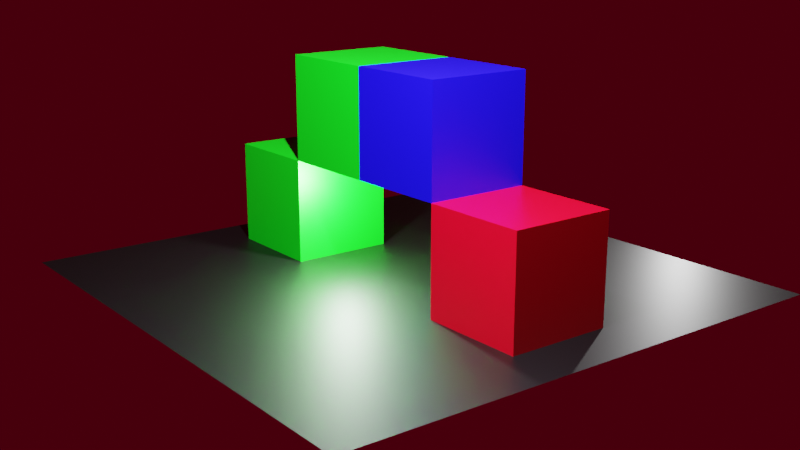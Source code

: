 # Source: basic_lighting.blend  (saved by Blender 2.91.10; exported with 4.5.12 LTS)
import bpy
from mathutils import Matrix  # noqa: F401  (used for matrix-valued properties, if any)

bpy.ops.wm.read_factory_settings(use_empty=True)
scene = bpy.context.scene
scene.name = 'Scene'

# ---- collections
col_collection = bpy.data.collections.new('Collection'); scene.collection.children.link(col_collection)

# ---- materials (node trees are filled in below, after node groups)
mat_material_002 = bpy.data.materials.new('Material.002')
mat_material = bpy.data.materials.new('Material')
mat_material.alpha_threshold = 0.0
mat_material.line_color = (0.0, 0.0, 0.0, 1.0)
mat_material_001 = bpy.data.materials.new('Material.001')
mat_material_003 = bpy.data.materials.new('Material.003')

# ---- material node trees
mat_material_002.use_nodes = True; mat_material_002.node_tree.nodes.clear()
_N = mat_material_002.node_tree.nodes; _L = mat_material_002.node_tree.links
n0 = _N.new('ShaderNodeBsdfPrincipled'); n0.name = 'Principled BSDF'; n0.location = (10, 300)
n0.distribution = 'GGX'
n0.subsurface_method = 'BURLEY'
n0.inputs[0].default_value = (0.0, 0.8, 0.00555, 1.0)
n0.inputs[3].default_value = 1.45
n0.inputs[27].default_value = (0.0, 0.0, 0.0, 1.0)
n0.inputs[28].default_value = 1.0
n1 = _N.new('ShaderNodeOutputMaterial'); n1.name = 'Material Output'; n1.location = (300, 300)
_L.new(n0.outputs[0], n1.inputs[0])
n1.is_active_output = True
mat_material.use_nodes = True; mat_material.node_tree.nodes.clear()
_N = mat_material.node_tree.nodes; _L = mat_material.node_tree.links
n0 = _N.new('ShaderNodeOutputMaterial'); n0.name = 'Material Output'; n0.location = (300, 300)
n1 = _N.new('ShaderNodeBsdfPrincipled'); n1.name = 'Principled BSDF'; n1.location = (10, 300)
n1.distribution = 'GGX'
n1.subsurface_method = 'BURLEY'
n1.inputs[0].default_value = (0.8, 0.0, 0.01351, 1.0)
n1.inputs[2].default_value = 0.4
n1.inputs[3].default_value = 1.45
n1.inputs[27].default_value = (0.0, 0.0, 0.0, 1.0)
n1.inputs[28].default_value = 1.0
_L.new(n1.outputs[0], n0.inputs[0])
n0.is_active_output = True
mat_material_001.use_nodes = True; mat_material_001.node_tree.nodes.clear()
_N = mat_material_001.node_tree.nodes; _L = mat_material_001.node_tree.links
n0 = _N.new('ShaderNodeBsdfPrincipled'); n0.name = 'Principled BSDF'; n0.location = (10, 300)
n0.distribution = 'GGX'
n0.subsurface_method = 'BURLEY'
n0.inputs[0].default_value = (0.002722, 0.0, 0.8, 1.0)
n0.inputs[3].default_value = 1.45
n0.inputs[27].default_value = (0.0, 0.0, 0.0, 1.0)
n0.inputs[28].default_value = 1.0
n1 = _N.new('ShaderNodeOutputMaterial'); n1.name = 'Material Output'; n1.location = (300, 300)
_L.new(n0.outputs[0], n1.inputs[0])
n1.is_active_output = True
mat_material_003.use_nodes = True; mat_material_003.node_tree.nodes.clear()
_N = mat_material_003.node_tree.nodes; _L = mat_material_003.node_tree.links
n0 = _N.new('ShaderNodeBsdfPrincipled'); n0.name = 'Principled BSDF'; n0.location = (10, 300)
n0.distribution = 'GGX'
n0.subsurface_method = 'BURLEY'
n0.inputs[0].default_value = (0.0, 0.0, 0.0, 1.0)
n0.inputs[3].default_value = 1.45
n0.inputs[27].default_value = (0.0, 0.0, 0.0, 1.0)
n0.inputs[28].default_value = 1.0
n1 = _N.new('ShaderNodeOutputMaterial'); n1.name = 'Material Output'; n1.location = (300, 300)
_L.new(n0.outputs[0], n1.inputs[0])
n1.is_active_output = True

# ---- world
world_world = bpy.data.worlds.new('World'); scene.world = world_world
world_world.use_nodes = True; world_world.node_tree.nodes.clear()
_N = world_world.node_tree.nodes; _L = world_world.node_tree.links
n0 = _N.new('ShaderNodeOutputWorld'); n0.name = 'World Output'; n0.location = (300, 300)
n1 = _N.new('ShaderNodeBackground'); n1.name = 'Background'; n1.location = (10, 300)
n1.inputs[0].default_value = (0.05087, 0.0, 0.003386, 1.0)
_L.new(n1.outputs[0], n0.inputs[0])
n0.is_active_output = True
world_world.color = (0.05088, 0.05088, 0.05088)
world_world.use_sun_shadow = False
world_world.sun_shadow_jitter_overblur = 0.0

# ---- cameras
cam_camera = bpy.data.cameras.new('Camera')
cam_camera.clip_end = 100.0
cam_camera.ortho_scale = 7.314

# ---- lights
light_light = bpy.data.lights.new('Light', 'POINT')
light_light.color = (0.8829, 0.8253, 1.0)
light_light.transmission_factor = 0.0
light_light.energy = 1e+04
light_light.shadow_soft_size = 0.1
light_light.shadow_maximum_resolution = 0.006
light_light.use_absolute_resolution = True
light_light_001 = bpy.data.lights.new('Light.001', 'POINT')
light_light_001.transmission_factor = 0.0
light_light_001.energy = 1000.0
light_light_001.shadow_soft_size = 0.1
light_light_001.shadow_maximum_resolution = 0.006
light_light_001.use_absolute_resolution = True
light_light_002 = bpy.data.lights.new('Light.002', 'POINT')
light_light_002.transmission_factor = 0.0
light_light_002.energy = 1000.0
light_light_002.shadow_soft_size = 0.1
light_light_002.shadow_maximum_resolution = 0.006
light_light_002.use_absolute_resolution = True

# ---- meshes
me_cube = bpy.data.meshes.new('Cube')
me_cube.from_pydata([(1.0, 1.0, 1.0), (1.0, 1.0, -1.0), (1.0, -1.0, 1.0), (1.0, -1.0, -1.0), (-1.0, 1.0, 1.0), (-1.0, 1.0, -1.0), (-1.0, -1.0, 1.0), (-1.0, -1.0, -1.0)], [], [(0, 4, 6, 2), (3, 2, 6, 7), (7, 6, 4, 5), (5, 1, 3, 7), (1, 0, 2, 3), (5, 4, 0, 1)])
_uv = me_cube.uv_layers.new(name='UVMap')
_uv.uv.foreach_set('vector', [0.625, 0.5, 0.875, 0.5, 0.875, 0.75, 0.625, 0.75, 0.375, 0.75, 0.625, 0.75, 0.625, 1.0, 0.375, 1.0, 0.375, 0.0, 0.625, 0.0, 0.625, 0.25, 0.375, 0.25, 0.125, 0.5, 0.375, 0.5, 0.375, 0.75, 0.125, 0.75, 0.375, 0.5, 0.625, 0.5, 0.625, 0.75, 0.375, 0.75, 0.375, 0.25, 0.625, 0.25, 0.625, 0.5, 0.375, 0.5])
me_cube.materials.append(mat_material_002)
me_cube.use_remesh_preserve_volume = False
me_cube.use_remesh_preserve_attributes = False
me_cube.use_mirror_vertex_groups = False
me_cube.update()
me_cube_001 = bpy.data.meshes.new('Cube.001')
me_cube_001.from_pydata([(1.0, 1.0, 1.0), (1.0, 1.0, -1.0), (1.0, -1.0, 1.0), (1.0, -1.0, -1.0), (-1.0, 1.0, 1.0), (-1.0, 1.0, -1.0), (-1.0, -1.0, 1.0), (-1.0, -1.0, -1.0)], [], [(0, 4, 6, 2), (3, 2, 6, 7), (7, 6, 4, 5), (5, 1, 3, 7), (1, 0, 2, 3), (5, 4, 0, 1)])
_uv = me_cube_001.uv_layers.new(name='UVMap')
_uv.uv.foreach_set('vector', [0.625, 0.5, 0.875, 0.5, 0.875, 0.75, 0.625, 0.75, 0.375, 0.75, 0.625, 0.75, 0.625, 1.0, 0.375, 1.0, 0.375, 0.0, 0.625, 0.0, 0.625, 0.25, 0.375, 0.25, 0.125, 0.5, 0.375, 0.5, 0.375, 0.75, 0.125, 0.75, 0.375, 0.5, 0.625, 0.5, 0.625, 0.75, 0.375, 0.75, 0.375, 0.25, 0.625, 0.25, 0.625, 0.5, 0.375, 0.5])
me_cube_001.materials.append(mat_material)
me_cube_001.use_remesh_preserve_volume = False
me_cube_001.use_remesh_preserve_attributes = False
me_cube_001.use_mirror_vertex_groups = False
me_cube_001.update()
me_cube_002 = bpy.data.meshes.new('Cube.002')
me_cube_002.from_pydata([(1.0, 1.0, 1.0), (1.0, 1.0, -1.0), (1.0, -1.0, 1.0), (1.0, -1.0, -1.0), (-1.0, 1.0, 1.0), (-1.0, 1.0, -1.0), (-1.0, -1.0, 1.0), (-1.0, -1.0, -1.0)], [], [(0, 4, 6, 2), (3, 2, 6, 7), (7, 6, 4, 5), (5, 1, 3, 7), (1, 0, 2, 3), (5, 4, 0, 1)])
_uv = me_cube_002.uv_layers.new(name='UVMap')
_uv.uv.foreach_set('vector', [0.625, 0.5, 0.875, 0.5, 0.875, 0.75, 0.625, 0.75, 0.375, 0.75, 0.625, 0.75, 0.625, 1.0, 0.375, 1.0, 0.375, 0.0, 0.625, 0.0, 0.625, 0.25, 0.375, 0.25, 0.125, 0.5, 0.375, 0.5, 0.375, 0.75, 0.125, 0.75, 0.375, 0.5, 0.625, 0.5, 0.625, 0.75, 0.375, 0.75, 0.375, 0.25, 0.625, 0.25, 0.625, 0.5, 0.375, 0.5])
me_cube_002.materials.append(mat_material_002)
me_cube_002.use_remesh_preserve_volume = False
me_cube_002.use_remesh_preserve_attributes = False
me_cube_002.use_mirror_vertex_groups = False
me_cube_002.update()
me_cube_003 = bpy.data.meshes.new('Cube.003')
me_cube_003.from_pydata([(1.0, 1.0, 1.0), (1.0, 1.0, -1.0), (1.0, -1.0, 1.0), (1.0, -1.0, -1.0), (-1.0, 1.0, 1.0), (-1.0, 1.0, -1.0), (-1.0, -1.0, 1.0), (-1.0, -1.0, -1.0)], [], [(0, 4, 6, 2), (3, 2, 6, 7), (7, 6, 4, 5), (5, 1, 3, 7), (1, 0, 2, 3), (5, 4, 0, 1)])
_uv = me_cube_003.uv_layers.new(name='UVMap')
_uv.uv.foreach_set('vector', [0.625, 0.5, 0.875, 0.5, 0.875, 0.75, 0.625, 0.75, 0.375, 0.75, 0.625, 0.75, 0.625, 1.0, 0.375, 1.0, 0.375, 0.0, 0.625, 0.0, 0.625, 0.25, 0.375, 0.25, 0.125, 0.5, 0.375, 0.5, 0.375, 0.75, 0.125, 0.75, 0.375, 0.5, 0.625, 0.5, 0.625, 0.75, 0.375, 0.75, 0.375, 0.25, 0.625, 0.25, 0.625, 0.5, 0.375, 0.5])
me_cube_003.materials.append(mat_material_001)
me_cube_003.use_remesh_preserve_volume = False
me_cube_003.use_remesh_preserve_attributes = False
me_cube_003.use_mirror_vertex_groups = False
me_cube_003.update()
me_plane = bpy.data.meshes.new('Plane')
me_plane.from_pydata([(-1.0, -1.0, 0.0), (1.0, -1.0, 0.0), (-1.0, 1.0, 0.0), (1.0, 1.0, 0.0)], [], [(0, 1, 3, 2)])
_uv = me_plane.uv_layers.new(name='UVMap')
_uv.uv.foreach_set('vector', [0.0, 0.0, 1.0, 0.0, 1.0, 1.0, 0.0, 1.0])
me_plane.materials.append(mat_material_003)
me_plane.use_remesh_fix_poles = True
me_plane.use_remesh_preserve_attributes = False
me_plane.use_mirror_vertex_groups = False
me_plane.update()

# ---- objects
ob_cube = bpy.data.objects.new('Cube', me_cube)
ob_light = bpy.data.objects.new('Light', light_light)
ob_camera = bpy.data.objects.new('Camera', cam_camera)
ob_cube_001 = bpy.data.objects.new('Cube.001', me_cube_001)
ob_cube_002 = bpy.data.objects.new('Cube.002', me_cube_002)
ob_cube_003 = bpy.data.objects.new('Cube.003', me_cube_003)
ob_plane = bpy.data.objects.new('Plane', me_plane)
ob_light_001 = bpy.data.objects.new('Light.001', light_light_001)
ob_light_002 = bpy.data.objects.new('Light.002', light_light_002)

# ---- transforms, parenting, visibility, modifiers, constraints
ob_cube.location = (-5.215e-08, -2.999, 1.0)
ob_cube.lock_rotations_4d = False
ob_cube.empty_display_type = 'ARROWS'
ob_cube.lineart.crease_threshold = 0.0
ob_light.location = (3.844, 4.186, 8.882)
ob_light.rotation_euler = (0.6503, 0.05522, 1.866)
ob_light.lock_rotations_4d = False
ob_light.empty_display_type = 'ARROWS'
ob_light.color = (0.0, 0.0, 0.0, 0.0)
ob_light.hide_select = True
ob_light.lineart.crease_threshold = 0.0
ob_camera.location = (11.95, 15.46, 6.546)
ob_camera.rotation_euler = (1.295, -5.52e-05, 2.488)
ob_camera.lock_rotations_4d = False
ob_camera.empty_display_type = 'ARROWS'
ob_camera.color = (0.0, 0.0, 0.0, 0.0)
ob_camera.display_type = 'WIRE'
ob_camera.lineart.crease_threshold = 0.0
ob_cube_001.location = (0.0, 3.0, 1.0)
ob_cube_001.lock_rotations_4d = False
ob_cube_001.empty_display_type = 'ARROWS'
ob_cube_001.lineart.crease_threshold = 0.0
ob_cube_002.location = (4.424e-16, -0.9986, 3.0)
ob_cube_002.lock_rotations_4d = False
ob_cube_002.empty_display_type = 'ARROWS'
ob_cube_002.lineart.crease_threshold = 0.0
ob_cube_003.location = (4.46e-16, 1.001, 3.0)
ob_cube_003.lock_rotations_4d = False
ob_cube_003.empty_display_type = 'ARROWS'
ob_cube_003.lineart.crease_threshold = 0.0
ob_plane.location = (0.0, 0.0, 0.0)
ob_plane.scale = (5.0, 5.0, 1.0)
ob_plane.lineart.crease_threshold = 0.0
ob_light_001.location = (0.6072, -1.0, 1.5)
ob_light_001.rotation_euler = (0.6503, 0.05522, 1.866)
ob_light_001.lock_rotations_4d = False
ob_light_001.empty_display_type = 'ARROWS'
ob_light_001.color = (0.0, 0.0, 0.0, 0.0)
ob_light_001.hide_select = True
ob_light_001.lineart.crease_threshold = 0.0
ob_light_002.location = (-8.0, 0.0, 2.0)
ob_light_002.rotation_euler = (0.6503, 0.05522, 1.866)
ob_light_002.lock_rotations_4d = False
ob_light_002.empty_display_type = 'ARROWS'
ob_light_002.color = (0.0, 0.0, 0.0, 0.0)
ob_light_002.hide_select = True
ob_light_002.lineart.crease_threshold = 0.0

# ---- collection membership
col_collection.objects.link(ob_cube)
col_collection.objects.link(ob_light)
col_collection.objects.link(ob_camera)
col_collection.objects.link(ob_cube_001)
col_collection.objects.link(ob_cube_002)
col_collection.objects.link(ob_cube_003)
col_collection.objects.link(ob_plane)
col_collection.objects.link(ob_light_001)
col_collection.objects.link(ob_light_002)

# ---- scene / render settings (as saved in the file)
scene.camera = ob_camera
scene.frame_start = 1; scene.frame_end = 250; scene.frame_set(2)
scene.render.engine = 'CYCLES'
scene.cycles.shading_system = True
scene.cycles.use_denoising = False
scene.cycles.samples = 128
scene.cycles.sampling_pattern = 'TABULATED_SOBOL'
scene.cycles.use_adaptive_sampling = False
scene.cycles.use_light_tree = False
scene.view_settings.view_transform = 'Filmic'
bpy.context.view_layer.update()
